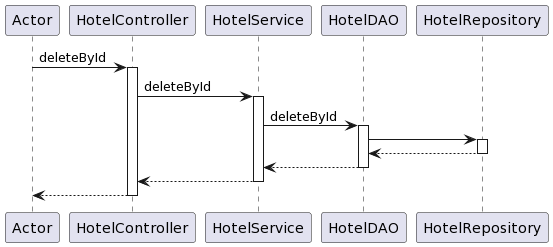

The diagram above was rendered by PlantUML. Its source (embedded in the PNG):
@startuml
participant Actor
Actor -> HotelController : deleteById
activate HotelController
HotelController -> HotelService : deleteById
activate HotelService
HotelService -> HotelDAO : deleteById
activate HotelDAO

HotelDAO -> HotelRepository
activate HotelRepository
HotelRepository --> HotelDAO
deactivate HotelRepository

HotelDAO --> HotelService
deactivate HotelDAO
HotelService --> HotelController
deactivate HotelService
return
@enduml